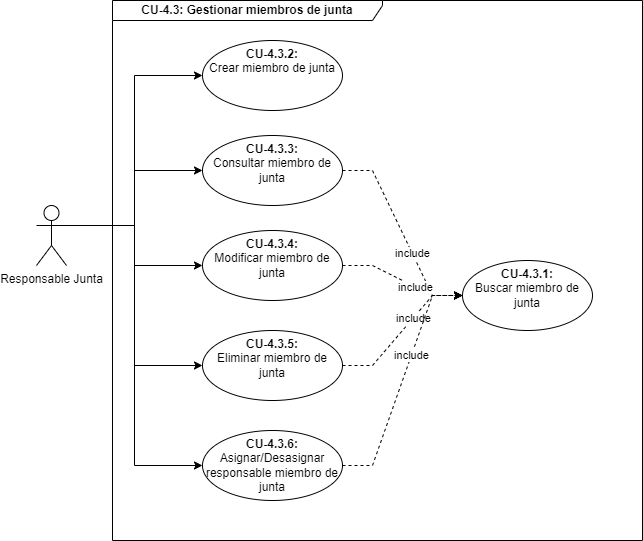

The diagram above was exported from draw.io. Its source (the exported page's mxGraphModel, read from the mxfile embedded in the PNG):
<mxGraphModel dx="1418" dy="820" grid="1" gridSize="10" guides="1" tooltips="1" connect="1" arrows="1" fold="1" page="1" pageScale="1" pageWidth="1150" pageHeight="700" math="0" shadow="0">
  <root>
    <mxCell id="0" />
    <mxCell id="1" parent="0" />
    <mxCell id="2" style="edgeStyle=orthogonalEdgeStyle;rounded=0;orthogonalLoop=1;jettySize=auto;html=1;exitX=1;exitY=0.3333333333333333;exitDx=0;exitDy=0;exitPerimeter=0;entryX=0;entryY=0.5;entryDx=0;entryDy=0;" edge="1" source="14" target="7" parent="1">
      <mxGeometry relative="1" as="geometry">
        <mxPoint x="155" y="235" as="sourcePoint" />
      </mxGeometry>
    </mxCell>
    <mxCell id="3" style="edgeStyle=orthogonalEdgeStyle;rounded=0;orthogonalLoop=1;jettySize=auto;html=1;exitX=1;exitY=0.3333333333333333;exitDx=0;exitDy=0;exitPerimeter=0;entryX=0;entryY=0.5;entryDx=0;entryDy=0;" edge="1" source="14" target="10" parent="1">
      <mxGeometry relative="1" as="geometry">
        <mxPoint x="155" y="235" as="sourcePoint" />
      </mxGeometry>
    </mxCell>
    <mxCell id="4" style="edgeStyle=orthogonalEdgeStyle;rounded=0;orthogonalLoop=1;jettySize=auto;html=1;exitX=1;exitY=0.3333333333333333;exitDx=0;exitDy=0;exitPerimeter=0;entryX=0;entryY=0.5;entryDx=0;entryDy=0;" edge="1" source="14" target="11" parent="1">
      <mxGeometry relative="1" as="geometry">
        <mxPoint x="155" y="235" as="sourcePoint" />
      </mxGeometry>
    </mxCell>
    <mxCell id="5" value="CU-4.3: Gestionar miembros de junta" style="shape=umlFrame;whiteSpace=wrap;html=1;width=270;height=20;fontStyle=1" vertex="1" parent="1">
      <mxGeometry x="310" y="110" width="530" height="540" as="geometry" />
    </mxCell>
    <mxCell id="6" value="&lt;b&gt;CU-&lt;/b&gt;&lt;b style=&quot;border-color: var(--border-color);&quot;&gt;4.3&lt;/b&gt;&lt;b&gt;.1: &lt;br&gt;&lt;/b&gt;Buscar miembro de junta" style="ellipse;whiteSpace=wrap;html=1;verticalAlign=top;" vertex="1" parent="1">
      <mxGeometry x="660" y="370" width="130" height="70" as="geometry" />
    </mxCell>
    <mxCell id="7" value="&lt;b&gt;CU-4.3.2: &lt;br&gt;&lt;/b&gt;Crear miembro de junta" style="ellipse;whiteSpace=wrap;html=1;verticalAlign=top;" vertex="1" parent="1">
      <mxGeometry x="400" y="150" width="140" height="70" as="geometry" />
    </mxCell>
    <mxCell id="8" style="edgeStyle=entityRelationEdgeStyle;rounded=0;orthogonalLoop=1;jettySize=auto;html=1;exitX=1;exitY=0.5;exitDx=0;exitDy=0;entryX=0;entryY=0.5;entryDx=0;entryDy=0;dashed=1;" edge="1" source="10" target="6" parent="1">
      <mxGeometry relative="1" as="geometry" />
    </mxCell>
    <mxCell id="9" value="include" style="edgeLabel;html=1;align=center;verticalAlign=middle;resizable=0;points=[];" vertex="1" connectable="0" parent="8">
      <mxGeometry x="0.2242" relative="1" as="geometry">
        <mxPoint as="offset" />
      </mxGeometry>
    </mxCell>
    <mxCell id="10" value="&lt;b&gt;CU-&lt;/b&gt;&lt;b style=&quot;border-color: var(--border-color);&quot;&gt;4.3&lt;/b&gt;&lt;b&gt;.3: &lt;br&gt;&lt;/b&gt;Consultar miembro de junta" style="ellipse;whiteSpace=wrap;html=1;verticalAlign=top;" vertex="1" parent="1">
      <mxGeometry x="400" y="245" width="140" height="70" as="geometry" />
    </mxCell>
    <mxCell id="11" value="&lt;b&gt;CU-&lt;/b&gt;&lt;b style=&quot;border-color: var(--border-color);&quot;&gt;4.3&lt;/b&gt;&lt;b&gt;.4: &lt;br&gt;&lt;/b&gt;Modificar miembro de junta" style="ellipse;whiteSpace=wrap;html=1;verticalAlign=top;" vertex="1" parent="1">
      <mxGeometry x="400" y="340" width="140" height="70" as="geometry" />
    </mxCell>
    <mxCell id="12" style="edgeStyle=orthogonalEdgeStyle;rounded=0;orthogonalLoop=1;jettySize=auto;html=1;exitX=1;exitY=0.3333333333333333;exitDx=0;exitDy=0;exitPerimeter=0;entryX=0;entryY=0.5;entryDx=0;entryDy=0;" edge="1" source="14" target="15" parent="1">
      <mxGeometry relative="1" as="geometry" />
    </mxCell>
    <mxCell id="13" style="edgeStyle=orthogonalEdgeStyle;rounded=0;orthogonalLoop=1;jettySize=auto;html=1;exitX=1;exitY=0.3333333333333333;exitDx=0;exitDy=0;exitPerimeter=0;entryX=0;entryY=0.5;entryDx=0;entryDy=0;" edge="1" source="14" target="16" parent="1">
      <mxGeometry relative="1" as="geometry" />
    </mxCell>
    <mxCell id="14" value="&lt;span style=&quot;background-color: rgb(255 , 255 , 255)&quot;&gt;Responsable Junta&lt;/span&gt;" style="shape=umlActor;verticalLabelPosition=bottom;verticalAlign=top;html=1;outlineConnect=0;" vertex="1" parent="1">
      <mxGeometry x="234" y="315" width="30" height="60" as="geometry" />
    </mxCell>
    <mxCell id="15" value="&lt;b&gt;CU-&lt;/b&gt;&lt;b style=&quot;border-color: var(--border-color);&quot;&gt;4.3&lt;/b&gt;&lt;b&gt;.5: &lt;br&gt;&lt;/b&gt;Eliminar miembro de junta" style="ellipse;whiteSpace=wrap;html=1;verticalAlign=top;" vertex="1" parent="1">
      <mxGeometry x="400" y="440" width="140" height="70" as="geometry" />
    </mxCell>
    <mxCell id="16" value="&lt;b&gt;CU-&lt;/b&gt;&lt;b style=&quot;border-color: var(--border-color);&quot;&gt;4.3&lt;/b&gt;&lt;b&gt;.6: &lt;br&gt;&lt;/b&gt;Asignar/Desasignar responsable miembro de junta" style="ellipse;whiteSpace=wrap;html=1;verticalAlign=top;" vertex="1" parent="1">
      <mxGeometry x="400" y="540" width="140" height="70" as="geometry" />
    </mxCell>
    <mxCell id="17" style="edgeStyle=entityRelationEdgeStyle;rounded=0;orthogonalLoop=1;jettySize=auto;html=1;exitX=1;exitY=0.5;exitDx=0;exitDy=0;dashed=1;entryX=0;entryY=0.5;entryDx=0;entryDy=0;" edge="1" source="11" target="6" parent="1">
      <mxGeometry relative="1" as="geometry">
        <mxPoint x="550" y="290" as="sourcePoint" />
        <mxPoint x="660" y="350" as="targetPoint" />
      </mxGeometry>
    </mxCell>
    <mxCell id="18" value="include" style="edgeLabel;html=1;align=center;verticalAlign=middle;resizable=0;points=[];" vertex="1" connectable="0" parent="17">
      <mxGeometry x="0.2242" relative="1" as="geometry">
        <mxPoint as="offset" />
      </mxGeometry>
    </mxCell>
    <mxCell id="19" style="edgeStyle=entityRelationEdgeStyle;rounded=0;orthogonalLoop=1;jettySize=auto;html=1;exitX=1;exitY=0.5;exitDx=0;exitDy=0;dashed=1;entryX=0;entryY=0.5;entryDx=0;entryDy=0;" edge="1" source="15" target="6" parent="1">
      <mxGeometry relative="1" as="geometry">
        <mxPoint x="550" y="385" as="sourcePoint" />
        <mxPoint x="670" y="360" as="targetPoint" />
      </mxGeometry>
    </mxCell>
    <mxCell id="20" value="include" style="edgeLabel;html=1;align=center;verticalAlign=middle;resizable=0;points=[];" vertex="1" connectable="0" parent="19">
      <mxGeometry x="0.2242" relative="1" as="geometry">
        <mxPoint as="offset" />
      </mxGeometry>
    </mxCell>
    <mxCell id="21" style="edgeStyle=entityRelationEdgeStyle;rounded=0;orthogonalLoop=1;jettySize=auto;html=1;exitX=1;exitY=0.5;exitDx=0;exitDy=0;dashed=1;entryX=0;entryY=0.5;entryDx=0;entryDy=0;" edge="1" source="16" target="6" parent="1">
      <mxGeometry relative="1" as="geometry">
        <mxPoint x="550" y="485" as="sourcePoint" />
        <mxPoint x="670" y="360" as="targetPoint" />
      </mxGeometry>
    </mxCell>
    <mxCell id="22" value="include" style="edgeLabel;html=1;align=center;verticalAlign=middle;resizable=0;points=[];" vertex="1" connectable="0" parent="21">
      <mxGeometry x="0.2242" relative="1" as="geometry">
        <mxPoint as="offset" />
      </mxGeometry>
    </mxCell>
  </root>
</mxGraphModel>